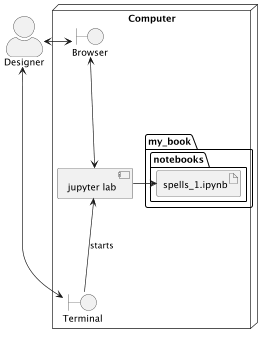

The diagram above was rendered by PlantUML. Its source (embedded in the PNG):
@startuml
scale 2/3
skinparam actorStyle awesome

actor "Designer"
node "Computer" {
    boundary Browser
    component "jupyter lab" as svc
    Browser <--> svc
    boundary Terminal
    svc <-- Terminal : "starts"

    folder "my_book" {
    folder "notebooks" {
        artifact spells_1.ipynb
    }
    }
    svc -> spells_1.ipynb
}
Designer <-> Browser
Designer <--> Terminal
@enduml